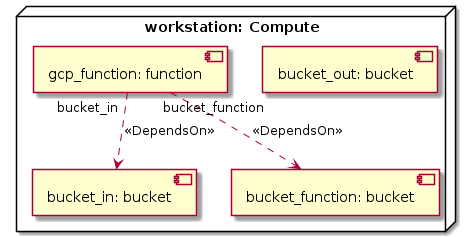

The diagram above was rendered by PlantUML. Its source (embedded in the PNG):
@startuml
skinparam componentStyle uml2

node "workstation: Compute" as node_workstation {
component "bucket_in: bucket" as node_bucket_in
component "bucket_out: bucket" as node_bucket_out
component "bucket_function: bucket" as node_bucket_function
component "gcp_function: function" as node_gcp_function
}
node_gcp_function "bucket_in" ..> node_bucket_in : <<DependsOn>>
node_gcp_function "bucket_function" ..> node_bucket_function : <<DependsOn>>
@enduml